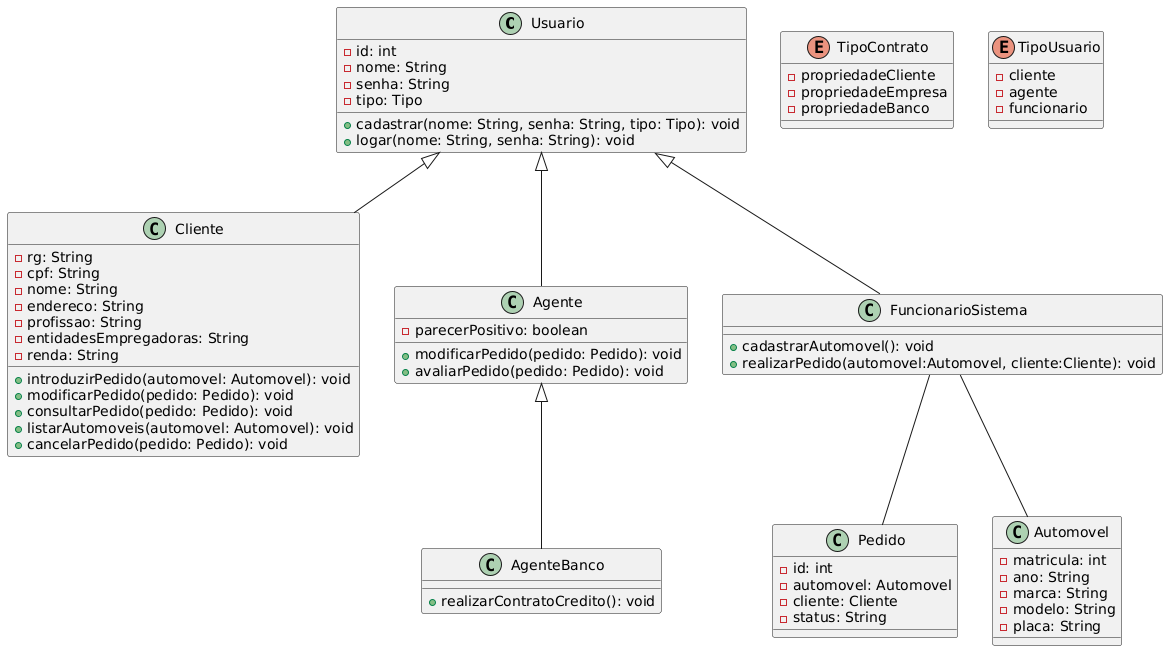

The diagram above was rendered by PlantUML. Its source (embedded in the PNG):
@startuml
class Usuario {
    - id: int
    - nome: String
    - senha: String
    - tipo: Tipo
    + cadastrar(nome: String, senha: String, tipo: Tipo): void
    + logar(nome: String, senha: String): void
}

class Cliente {
    - rg: String
    - cpf: String
    - nome: String
    - endereco: String
    - profissao: String
    - entidadesEmpregadoras: String
    - renda: String
    + introduzirPedido(automovel: Automovel): void
    + modificarPedido(pedido: Pedido): void
    + consultarPedido(pedido: Pedido): void
    + listarAutomoveis(automovel: Automovel): void
    + cancelarPedido(pedido: Pedido): void
}

class Agente {
    - parecerPositivo: boolean
    + modificarPedido(pedido: Pedido): void
    + avaliarPedido(pedido: Pedido): void
}

class AgenteBanco {
    + realizarContratoCredito(): void
}

class FuncionarioSistema {
    + cadastrarAutomovel(): void
    + realizarPedido(automovel:Automovel, cliente:Cliente): void
}

class Pedido {
    - id: int
    - automovel: Automovel
    - cliente: Cliente
    - status: String
}

class Automovel {
    - matricula: int
    - ano: String
    - marca: String
    - modelo: String
    - placa: String
}

enum TipoContrato {
    - propriedadeCliente
    - propriedadeEmpresa
    - propriedadeBanco
}

enum TipoUsuario {
    - cliente
    - agente
    - funcionario
}

FuncionarioSistema -- Automovel
FuncionarioSistema -- Pedido
Usuario <|-- Cliente
Usuario <|-- Agente
Agente<|-- AgenteBanco
Usuario <|-- FuncionarioSistema
@enduml